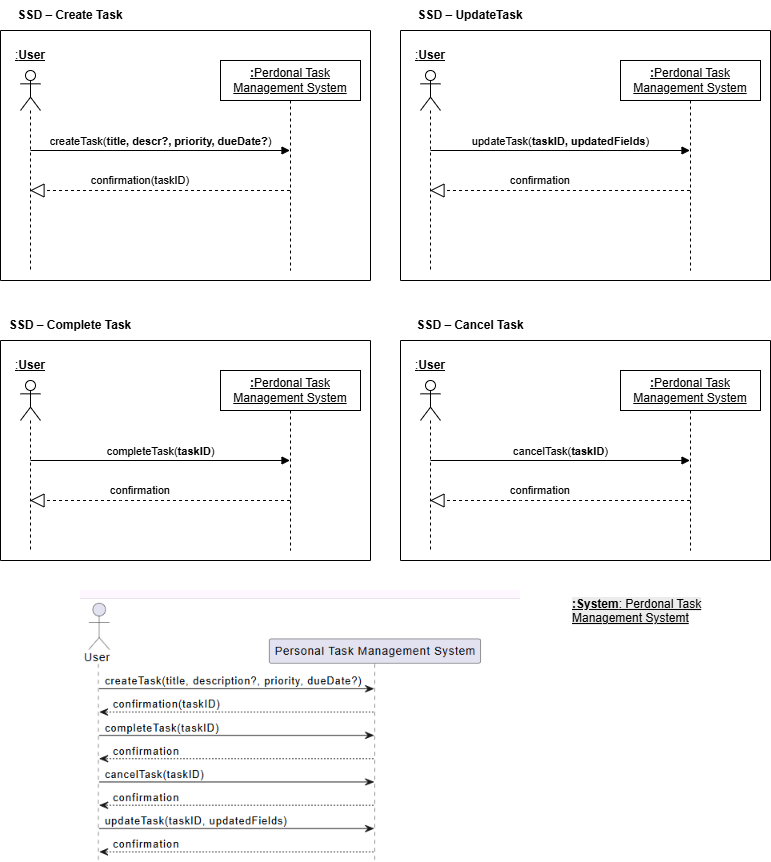

The diagram above was exported from draw.io. Its source (the exported page's mxGraphModel, read from the mxfile embedded in the PNG):
<mxGraphModel dx="1042" dy="527" grid="1" gridSize="10" guides="1" tooltips="1" connect="1" arrows="1" fold="1" page="1" pageScale="1" pageWidth="850" pageHeight="1100" math="0" shadow="0">
  <root>
    <mxCell id="0" />
    <mxCell id="1" parent="0" />
    <mxCell id="N0_EprPBqaFf0ns1-OTL-3" edge="1" parent="1" style="html=1;verticalAlign=bottom;endArrow=block;curved=0;rounded=0;" target="iwSTRccS_naxpz2phtI7-2" value="createTask(&lt;b&gt;title, descr?, priority, dueDate?&lt;/b&gt;)">
      <mxGeometry relative="1" width="80" as="geometry">
        <mxPoint x="70" y="200" as="sourcePoint" />
        <mxPoint x="310" y="200" as="targetPoint" />
      </mxGeometry>
    </mxCell>
    <mxCell id="iwSTRccS_naxpz2phtI7-1" parent="1" style="shape=umlLifeline;perimeter=lifelinePerimeter;whiteSpace=wrap;html=1;container=1;dropTarget=0;collapsible=0;recursiveResize=0;outlineConnect=0;portConstraint=eastwest;newEdgeStyle={&quot;curved&quot;:0,&quot;rounded&quot;:0};participant=umlActor;" value="" vertex="1">
      <mxGeometry height="200" width="20" x="60" y="120" as="geometry" />
    </mxCell>
    <mxCell id="iwSTRccS_naxpz2phtI7-2" parent="1" style="shape=umlLifeline;perimeter=lifelinePerimeter;whiteSpace=wrap;html=1;container=1;dropTarget=0;collapsible=0;recursiveResize=0;outlineConnect=0;portConstraint=eastwest;newEdgeStyle={&quot;curved&quot;:0,&quot;rounded&quot;:0};" value="&lt;u&gt;&lt;b&gt;:&lt;/b&gt;Perdonal Task Management System&lt;/u&gt;" vertex="1">
      <mxGeometry height="210" width="140" x="260" y="110" as="geometry" />
    </mxCell>
    <mxCell id="iwSTRccS_naxpz2phtI7-3" edge="1" parent="1" source="iwSTRccS_naxpz2phtI7-2" style="endArrow=block;dashed=1;endFill=0;endSize=12;html=1;rounded=0;" target="iwSTRccS_naxpz2phtI7-1" value="">
      <mxGeometry relative="1" width="160" as="geometry">
        <Array as="points">
          <mxPoint x="160" y="240" />
        </Array>
        <mxPoint x="260" y="240" as="sourcePoint" />
        <mxPoint x="90" y="250" as="targetPoint" />
      </mxGeometry>
    </mxCell>
    <mxCell id="iwSTRccS_naxpz2phtI7-5" parent="1" style="text;html=1;whiteSpace=wrap;strokeColor=none;fillColor=none;align=center;verticalAlign=middle;rounded=0;" value="&lt;span style=&quot;font-size: 11px; text-wrap-mode: nowrap; background-color: rgb(255, 255, 255);&quot;&gt;confirmation(taskID)&lt;/span&gt;" vertex="1">
      <mxGeometry height="40" width="160" x="100" y="210" as="geometry" />
    </mxCell>
    <mxCell id="iwSTRccS_naxpz2phtI7-6" parent="1" style="text;html=1;whiteSpace=wrap;strokeColor=none;fillColor=none;align=center;verticalAlign=middle;rounded=0;" value="&lt;u&gt;:&lt;b&gt;User&lt;/b&gt;&lt;/u&gt;" vertex="1">
      <mxGeometry height="30" width="60" x="40" y="90" as="geometry" />
    </mxCell>
    <mxCell id="iwSTRccS_naxpz2phtI7-14" parent="1" style="swimlane;startSize=0;" value="" vertex="1">
      <mxGeometry height="250" width="370" x="40" y="80" as="geometry" />
    </mxCell>
    <mxCell id="TLasLxKvabTFIZxQvkL3-2" parent="1" style="text;html=1;whiteSpace=wrap;strokeColor=none;fillColor=none;align=center;verticalAlign=middle;rounded=0;" value="&lt;b&gt;SSD – Create Task&lt;/b&gt;" vertex="1">
      <mxGeometry height="30" width="140" x="40" y="50" as="geometry" />
    </mxCell>
    <mxCell id="TLasLxKvabTFIZxQvkL3-3" edge="1" parent="1" style="html=1;verticalAlign=bottom;endArrow=block;curved=0;rounded=0;" target="TLasLxKvabTFIZxQvkL3-5" value="updateTask(&lt;b&gt;taskID, updatedFields&lt;/b&gt;)">
      <mxGeometry relative="1" width="80" as="geometry">
        <mxPoint x="470" y="200" as="sourcePoint" />
        <mxPoint x="710" y="200" as="targetPoint" />
      </mxGeometry>
    </mxCell>
    <mxCell id="TLasLxKvabTFIZxQvkL3-4" parent="1" style="shape=umlLifeline;perimeter=lifelinePerimeter;whiteSpace=wrap;html=1;container=1;dropTarget=0;collapsible=0;recursiveResize=0;outlineConnect=0;portConstraint=eastwest;newEdgeStyle={&quot;curved&quot;:0,&quot;rounded&quot;:0};participant=umlActor;" value="" vertex="1">
      <mxGeometry height="200" width="20" x="460" y="120" as="geometry" />
    </mxCell>
    <mxCell id="TLasLxKvabTFIZxQvkL3-5" parent="1" style="shape=umlLifeline;perimeter=lifelinePerimeter;whiteSpace=wrap;html=1;container=1;dropTarget=0;collapsible=0;recursiveResize=0;outlineConnect=0;portConstraint=eastwest;newEdgeStyle={&quot;curved&quot;:0,&quot;rounded&quot;:0};" value="&lt;u&gt;&lt;b&gt;:&lt;/b&gt;Perdonal Task Management System&lt;/u&gt;" vertex="1">
      <mxGeometry height="210" width="140" x="660" y="110" as="geometry" />
    </mxCell>
    <mxCell id="TLasLxKvabTFIZxQvkL3-6" edge="1" parent="1" source="TLasLxKvabTFIZxQvkL3-5" style="endArrow=block;dashed=1;endFill=0;endSize=12;html=1;rounded=0;" target="TLasLxKvabTFIZxQvkL3-4" value="">
      <mxGeometry relative="1" width="160" as="geometry">
        <Array as="points">
          <mxPoint x="560" y="240" />
        </Array>
        <mxPoint x="660" y="240" as="sourcePoint" />
        <mxPoint x="490" y="250" as="targetPoint" />
      </mxGeometry>
    </mxCell>
    <mxCell id="TLasLxKvabTFIZxQvkL3-7" parent="1" style="text;html=1;whiteSpace=wrap;strokeColor=none;fillColor=none;align=center;verticalAlign=middle;rounded=0;" value="&lt;span style=&quot;font-size: 11px; text-wrap-mode: nowrap; background-color: rgb(255, 255, 255);&quot;&gt;confirmation&lt;/span&gt;" vertex="1">
      <mxGeometry height="40" width="160" x="500" y="210" as="geometry" />
    </mxCell>
    <mxCell id="TLasLxKvabTFIZxQvkL3-8" parent="1" style="text;html=1;whiteSpace=wrap;strokeColor=none;fillColor=none;align=center;verticalAlign=middle;rounded=0;" value="&lt;u&gt;:&lt;b&gt;User&lt;/b&gt;&lt;/u&gt;" vertex="1">
      <mxGeometry height="30" width="60" x="440" y="90" as="geometry" />
    </mxCell>
    <mxCell id="TLasLxKvabTFIZxQvkL3-9" parent="1" style="swimlane;startSize=0;" value="" vertex="1">
      <mxGeometry height="250" width="370" x="440" y="80" as="geometry" />
    </mxCell>
    <mxCell id="TLasLxKvabTFIZxQvkL3-10" parent="1" style="text;html=1;whiteSpace=wrap;strokeColor=none;fillColor=none;align=center;verticalAlign=middle;rounded=0;" value="&lt;b&gt;SSD – UpdateTask&lt;/b&gt;" vertex="1">
      <mxGeometry height="30" width="140" x="440" y="50" as="geometry" />
    </mxCell>
    <mxCell id="TLasLxKvabTFIZxQvkL3-11" edge="1" parent="1" style="html=1;verticalAlign=bottom;endArrow=block;curved=0;rounded=0;" target="TLasLxKvabTFIZxQvkL3-13" value="completeTask(&lt;b&gt;taskID&lt;/b&gt;)">
      <mxGeometry relative="1" width="80" x="0.0019" as="geometry">
        <mxPoint as="offset" />
        <mxPoint x="70" y="510" as="sourcePoint" />
        <mxPoint x="310" y="510" as="targetPoint" />
      </mxGeometry>
    </mxCell>
    <mxCell id="TLasLxKvabTFIZxQvkL3-12" parent="1" style="shape=umlLifeline;perimeter=lifelinePerimeter;whiteSpace=wrap;html=1;container=1;dropTarget=0;collapsible=0;recursiveResize=0;outlineConnect=0;portConstraint=eastwest;newEdgeStyle={&quot;curved&quot;:0,&quot;rounded&quot;:0};participant=umlActor;" value="" vertex="1">
      <mxGeometry height="170" width="20" x="60" y="430" as="geometry" />
    </mxCell>
    <mxCell id="TLasLxKvabTFIZxQvkL3-13" parent="1" style="shape=umlLifeline;perimeter=lifelinePerimeter;whiteSpace=wrap;html=1;container=1;dropTarget=0;collapsible=0;recursiveResize=0;outlineConnect=0;portConstraint=eastwest;newEdgeStyle={&quot;curved&quot;:0,&quot;rounded&quot;:0};" value="&lt;u&gt;&lt;b&gt;:&lt;/b&gt;Perdonal Task Management System&lt;/u&gt;" vertex="1">
      <mxGeometry height="180" width="140" x="260" y="420" as="geometry" />
    </mxCell>
    <mxCell id="TLasLxKvabTFIZxQvkL3-14" edge="1" parent="1" source="TLasLxKvabTFIZxQvkL3-13" style="endArrow=block;dashed=1;endFill=0;endSize=12;html=1;rounded=0;" target="TLasLxKvabTFIZxQvkL3-12" value="">
      <mxGeometry relative="1" width="160" as="geometry">
        <Array as="points">
          <mxPoint x="160" y="550" />
        </Array>
        <mxPoint x="260" y="550" as="sourcePoint" />
        <mxPoint x="90" y="560" as="targetPoint" />
      </mxGeometry>
    </mxCell>
    <mxCell id="TLasLxKvabTFIZxQvkL3-15" parent="1" style="text;html=1;whiteSpace=wrap;strokeColor=none;fillColor=none;align=center;verticalAlign=middle;rounded=0;" value="&lt;span style=&quot;font-size: 11px; text-wrap-mode: nowrap; background-color: rgb(255, 255, 255);&quot;&gt;confirmation&lt;/span&gt;" vertex="1">
      <mxGeometry height="40" width="160" x="100" y="520" as="geometry" />
    </mxCell>
    <mxCell id="TLasLxKvabTFIZxQvkL3-16" parent="1" style="text;html=1;whiteSpace=wrap;strokeColor=none;fillColor=none;align=center;verticalAlign=middle;rounded=0;" value="&lt;u&gt;:&lt;b&gt;User&lt;/b&gt;&lt;/u&gt;" vertex="1">
      <mxGeometry height="30" width="60" x="40" y="400" as="geometry" />
    </mxCell>
    <mxCell id="TLasLxKvabTFIZxQvkL3-17" parent="1" style="swimlane;startSize=0;" value="" vertex="1">
      <mxGeometry height="220" width="370" x="40" y="390" as="geometry" />
    </mxCell>
    <mxCell id="TLasLxKvabTFIZxQvkL3-18" parent="1" style="text;html=1;whiteSpace=wrap;strokeColor=none;fillColor=none;align=center;verticalAlign=middle;rounded=0;" value="&lt;b&gt;SSD –&amp;nbsp;&lt;/b&gt;&lt;b&gt;Complete&amp;nbsp;&lt;/b&gt;&lt;b&gt;Task&lt;/b&gt;" vertex="1">
      <mxGeometry height="30" width="140" x="40" y="360" as="geometry" />
    </mxCell>
    <mxCell id="TLasLxKvabTFIZxQvkL3-27" edge="1" parent="1" style="html=1;verticalAlign=bottom;endArrow=block;curved=0;rounded=0;" target="TLasLxKvabTFIZxQvkL3-29" value="cancelTask(&lt;b&gt;taskID&lt;/b&gt;)">
      <mxGeometry relative="1" width="80" x="0.0019" as="geometry">
        <mxPoint as="offset" />
        <mxPoint x="470" y="510" as="sourcePoint" />
        <mxPoint x="710" y="510" as="targetPoint" />
      </mxGeometry>
    </mxCell>
    <mxCell id="TLasLxKvabTFIZxQvkL3-28" parent="1" style="shape=umlLifeline;perimeter=lifelinePerimeter;whiteSpace=wrap;html=1;container=1;dropTarget=0;collapsible=0;recursiveResize=0;outlineConnect=0;portConstraint=eastwest;newEdgeStyle={&quot;curved&quot;:0,&quot;rounded&quot;:0};participant=umlActor;" value="" vertex="1">
      <mxGeometry height="170" width="20" x="460" y="430" as="geometry" />
    </mxCell>
    <mxCell id="TLasLxKvabTFIZxQvkL3-29" parent="1" style="shape=umlLifeline;perimeter=lifelinePerimeter;whiteSpace=wrap;html=1;container=1;dropTarget=0;collapsible=0;recursiveResize=0;outlineConnect=0;portConstraint=eastwest;newEdgeStyle={&quot;curved&quot;:0,&quot;rounded&quot;:0};" value="&lt;u&gt;&lt;b&gt;:&lt;/b&gt;Perdonal Task Management System&lt;/u&gt;" vertex="1">
      <mxGeometry height="180" width="140" x="660" y="420" as="geometry" />
    </mxCell>
    <mxCell id="TLasLxKvabTFIZxQvkL3-30" edge="1" parent="1" source="TLasLxKvabTFIZxQvkL3-29" style="endArrow=block;dashed=1;endFill=0;endSize=12;html=1;rounded=0;" target="TLasLxKvabTFIZxQvkL3-28" value="">
      <mxGeometry relative="1" width="160" as="geometry">
        <Array as="points">
          <mxPoint x="560" y="550" />
        </Array>
        <mxPoint x="660" y="550" as="sourcePoint" />
        <mxPoint x="490" y="560" as="targetPoint" />
      </mxGeometry>
    </mxCell>
    <mxCell id="TLasLxKvabTFIZxQvkL3-31" parent="1" style="text;html=1;whiteSpace=wrap;strokeColor=none;fillColor=none;align=center;verticalAlign=middle;rounded=0;" value="&lt;span style=&quot;font-size: 11px; text-wrap-mode: nowrap; background-color: rgb(255, 255, 255);&quot;&gt;confirmation&lt;/span&gt;" vertex="1">
      <mxGeometry height="40" width="160" x="500" y="520" as="geometry" />
    </mxCell>
    <mxCell id="TLasLxKvabTFIZxQvkL3-32" parent="1" style="text;html=1;whiteSpace=wrap;strokeColor=none;fillColor=none;align=center;verticalAlign=middle;rounded=0;" value="&lt;u&gt;:&lt;b&gt;User&lt;/b&gt;&lt;/u&gt;" vertex="1">
      <mxGeometry height="30" width="60" x="440" y="400" as="geometry" />
    </mxCell>
    <mxCell id="TLasLxKvabTFIZxQvkL3-33" parent="1" style="swimlane;startSize=0;" value="" vertex="1">
      <mxGeometry height="220" width="370" x="440" y="390" as="geometry" />
    </mxCell>
    <mxCell id="TLasLxKvabTFIZxQvkL3-34" parent="1" style="text;html=1;whiteSpace=wrap;strokeColor=none;fillColor=none;align=center;verticalAlign=middle;rounded=0;" value="&lt;b&gt;SSD –&amp;nbsp;&lt;/b&gt;&lt;b&gt;Cancel&amp;nbsp;&lt;/b&gt;&lt;b&gt;Task&lt;/b&gt;" vertex="1">
      <mxGeometry height="30" width="140" x="440" y="360" as="geometry" />
    </mxCell>
    <mxCell id="TLasLxKvabTFIZxQvkL3-35" parent="1" style="shape=image;verticalLabelPosition=bottom;labelBackgroundColor=default;verticalAlign=top;aspect=fixed;imageAspect=0;image=data:image/png,(base64 omitted: 24664 chars);" value="" vertex="1">
      <mxGeometry height="272" width="440" x="120" y="640" as="geometry" />
    </mxCell>
    <mxCell id="TLasLxKvabTFIZxQvkL3-36" parent="1" style="text;whiteSpace=wrap;html=1;" value="&lt;u style=&quot;forced-color-adjust: none; color: rgb(0, 0, 0); font-family: Helvetica; font-size: 12px; font-style: normal; font-variant-ligatures: normal; font-variant-caps: normal; font-weight: 400; letter-spacing: normal; orphans: 2; text-align: center; text-indent: 0px; text-transform: none; widows: 2; word-spacing: 0px; -webkit-text-stroke-width: 0px; white-space: normal; background-color: rgb(236, 236, 236);&quot;&gt;&lt;b style=&quot;forced-color-adjust: none;&quot;&gt;:System&lt;/b&gt;: Perdonal Task Management Systemt&lt;/u&gt;" vertex="1">
      <mxGeometry height="40" width="140" x="610" y="640" as="geometry" />
    </mxCell>
  </root>
</mxGraphModel>